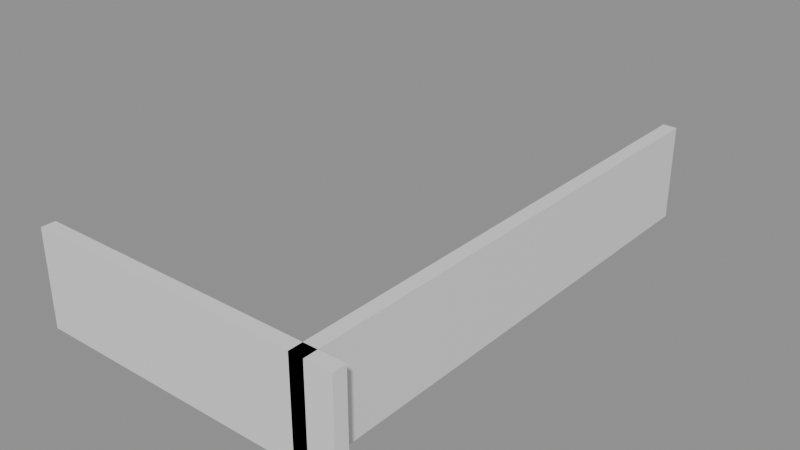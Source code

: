 # Source: building_lego.blend  (saved by Blender 5.0.119; exported with 4.5.12 LTS)
import bpy
from mathutils import Matrix  # noqa: F401  (used for matrix-valued properties, if any)

bpy.ops.wm.read_factory_settings(use_empty=True)
scene = bpy.context.scene
scene.name = 'Scene'

# ---- collections
col_01_paredes_externas = bpy.data.collections.new('01_Paredes_Externas'); scene.collection.children.link(col_01_paredes_externas)

# ---- materials (node trees are filled in below, after node groups)
mat_mat_parede_externa = bpy.data.materials.new('Mat_Parede_Externa')

# ---- material node trees
mat_mat_parede_externa.use_nodes = True; mat_mat_parede_externa.node_tree.nodes.clear()
_N = mat_mat_parede_externa.node_tree.nodes; _L = mat_mat_parede_externa.node_tree.links
n0 = _N.new('ShaderNodeBsdfPrincipled'); n0.name = 'BSDF - Pré-fundamentado'; n0.location = (-200, 100)
n1 = _N.new('ShaderNodeOutputMaterial'); n1.name = 'Saída de material'; n1.location = (200, 100)
_L.new(n0.outputs[0], n1.inputs[0])
n1.is_active_output = True

# ---- meshes
me_bloco_stone_wall_5072_4729_z0 = bpy.data.meshes.new('Bloco_stone_wall_5072_4729_z0')
me_bloco_stone_wall_5072_4729_z0.from_pydata([(-0.5, -0.175, -1.2), (0.5, -0.175, -1.2), (0.5, 0.175, -1.2), (-0.5, 0.175, -1.2), (-0.5, -0.175, 1.2), (0.5, -0.175, 1.2), (0.5, 0.175, 1.2), (-0.5, 0.175, 1.2)], [], [(0, 1, 2, 3), (4, 7, 6, 5), (0, 4, 5, 1), (2, 6, 7, 3), (0, 3, 7, 4), (1, 5, 6, 2)])
me_bloco_stone_wall_5072_4729_z0.materials.append(mat_mat_parede_externa)
me_bloco_stone_wall_5072_4729_z0.update()
me_bloco_stone_wall_5073_4729_z0 = bpy.data.meshes.new('Bloco_stone_wall_5073_4729_z0')
me_bloco_stone_wall_5073_4729_z0.from_pydata([(-0.5, -0.175, -1.2), (0.5, -0.175, -1.2), (0.5, 0.175, -1.2), (-0.5, 0.175, -1.2), (-0.5, -0.175, 1.2), (0.5, -0.175, 1.2), (0.5, 0.175, 1.2), (-0.5, 0.175, 1.2)], [], [(0, 1, 2, 3), (4, 7, 6, 5), (0, 4, 5, 1), (2, 6, 7, 3), (0, 3, 7, 4), (1, 5, 6, 2)])
me_bloco_stone_wall_5073_4729_z0.materials.append(mat_mat_parede_externa)
me_bloco_stone_wall_5073_4729_z0.update()
me_bloco_stone_wall_5074_4729_z0 = bpy.data.meshes.new('Bloco_stone_wall_5074_4729_z0')
me_bloco_stone_wall_5074_4729_z0.from_pydata([(-0.5, -0.175, -1.2), (0.5, -0.175, -1.2), (0.5, 0.175, -1.2), (-0.5, 0.175, -1.2), (-0.5, -0.175, 1.2), (0.5, -0.175, 1.2), (0.5, 0.175, 1.2), (-0.5, 0.175, 1.2)], [], [(0, 1, 2, 3), (4, 7, 6, 5), (0, 4, 5, 1), (2, 6, 7, 3), (0, 3, 7, 4), (1, 5, 6, 2)])
me_bloco_stone_wall_5074_4729_z0.materials.append(mat_mat_parede_externa)
me_bloco_stone_wall_5074_4729_z0.update()
me_bloco_stone_wall_5075_4729_z0 = bpy.data.meshes.new('Bloco_stone_wall_5075_4729_z0')
me_bloco_stone_wall_5075_4729_z0.from_pydata([(-0.5, -0.175, -1.2), (0.5, -0.175, -1.2), (0.5, 0.175, -1.2), (-0.5, 0.175, -1.2), (-0.5, -0.175, 1.2), (0.5, -0.175, 1.2), (0.5, 0.175, 1.2), (-0.5, 0.175, 1.2)], [], [(0, 1, 2, 3), (4, 7, 6, 5), (0, 4, 5, 1), (2, 6, 7, 3), (0, 3, 7, 4), (1, 5, 6, 2)])
me_bloco_stone_wall_5075_4729_z0.materials.append(mat_mat_parede_externa)
me_bloco_stone_wall_5075_4729_z0.update()
me_bloco_stone_wall_5076_4729_z0 = bpy.data.meshes.new('Bloco_stone_wall_5076_4729_z0')
me_bloco_stone_wall_5076_4729_z0.from_pydata([(-0.5, -0.175, -1.2), (0.5, -0.175, -1.2), (0.5, 0.175, -1.2), (-0.5, 0.175, -1.2), (-0.5, -0.175, 1.2), (0.5, -0.175, 1.2), (0.5, 0.175, 1.2), (-0.5, 0.175, 1.2)], [], [(0, 1, 2, 3), (4, 7, 6, 5), (0, 4, 5, 1), (2, 6, 7, 3), (0, 3, 7, 4), (1, 5, 6, 2)])
me_bloco_stone_wall_5076_4729_z0.materials.append(mat_mat_parede_externa)
me_bloco_stone_wall_5076_4729_z0.update()
me_bloco_stone_wall_5077_4729_z0 = bpy.data.meshes.new('Bloco_stone_wall_5077_4729_z0')
me_bloco_stone_wall_5077_4729_z0.from_pydata([(-0.5, -0.175, -1.2), (0.5, -0.175, -1.2), (0.5, 0.175, -1.2), (-0.5, 0.175, -1.2), (-0.5, -0.175, 1.2), (0.5, -0.175, 1.2), (0.5, 0.175, 1.2), (-0.5, 0.175, 1.2)], [], [(0, 1, 2, 3), (4, 7, 6, 5), (0, 4, 5, 1), (2, 6, 7, 3), (0, 3, 7, 4), (1, 5, 6, 2)])
me_bloco_stone_wall_5077_4729_z0.materials.append(mat_mat_parede_externa)
me_bloco_stone_wall_5077_4729_z0.update()
me_bloco_stone_wall_5078_4729_z0 = bpy.data.meshes.new('Bloco_stone_wall_5078_4729_z0')
me_bloco_stone_wall_5078_4729_z0.from_pydata([(-0.5, -0.175, -1.2), (0.5, -0.175, -1.2), (0.5, 0.175, -1.2), (-0.5, 0.175, -1.2), (-0.5, -0.175, 1.2), (0.5, -0.175, 1.2), (0.5, 0.175, 1.2), (-0.5, 0.175, 1.2)], [], [(0, 1, 2, 3), (4, 7, 6, 5), (0, 4, 5, 1), (2, 6, 7, 3), (0, 3, 7, 4), (1, 5, 6, 2)])
me_bloco_stone_wall_5078_4729_z0.materials.append(mat_mat_parede_externa)
me_bloco_stone_wall_5078_4729_z0.update()
me_bloco_stone_wall_5079_4729_z0 = bpy.data.meshes.new('Bloco_stone_wall_5079_4729_z0')
me_bloco_stone_wall_5079_4729_z0.from_pydata([(-0.5, -0.175, -1.2), (0.5, -0.175, -1.2), (0.5, 0.175, -1.2), (-0.5, 0.175, -1.2), (-0.5, -0.175, 1.2), (0.5, -0.175, 1.2), (0.5, 0.175, 1.2), (-0.5, 0.175, 1.2)], [], [(0, 1, 2, 3), (4, 7, 6, 5), (0, 4, 5, 1), (2, 6, 7, 3), (0, 3, 7, 4), (1, 5, 6, 2)])
me_bloco_stone_wall_5079_4729_z0.materials.append(mat_mat_parede_externa)
me_bloco_stone_wall_5079_4729_z0.update()
me_bloco_stone_wall_5079_4729_z0_001 = bpy.data.meshes.new('Bloco_stone_wall_5079_4729_z0.001')
me_bloco_stone_wall_5079_4729_z0_001.from_pydata([(-0.175, -0.5, -1.2), (0.175, -0.5, -1.2), (0.175, 0.5, -1.2), (-0.175, 0.5, -1.2), (-0.175, -0.5, 1.2), (0.175, -0.5, 1.2), (0.175, 0.5, 1.2), (-0.175, 0.5, 1.2)], [], [(0, 1, 2, 3), (4, 7, 6, 5), (0, 4, 5, 1), (2, 6, 7, 3), (0, 3, 7, 4), (1, 5, 6, 2)])
me_bloco_stone_wall_5079_4729_z0_001.materials.append(mat_mat_parede_externa)
me_bloco_stone_wall_5079_4729_z0_001.update()
me_bloco_stone_wall_5079_4730_z0 = bpy.data.meshes.new('Bloco_stone_wall_5079_4730_z0')
me_bloco_stone_wall_5079_4730_z0.from_pydata([(-0.175, -0.5, -1.2), (0.175, -0.5, -1.2), (0.175, 0.5, -1.2), (-0.175, 0.5, -1.2), (-0.175, -0.5, 1.2), (0.175, -0.5, 1.2), (0.175, 0.5, 1.2), (-0.175, 0.5, 1.2)], [], [(0, 1, 2, 3), (4, 7, 6, 5), (0, 4, 5, 1), (2, 6, 7, 3), (0, 3, 7, 4), (1, 5, 6, 2)])
me_bloco_stone_wall_5079_4730_z0.materials.append(mat_mat_parede_externa)
me_bloco_stone_wall_5079_4730_z0.update()
me_bloco_stone_wall_5079_4731_z0 = bpy.data.meshes.new('Bloco_stone_wall_5079_4731_z0')
me_bloco_stone_wall_5079_4731_z0.from_pydata([(-0.175, -0.5, -1.2), (0.175, -0.5, -1.2), (0.175, 0.5, -1.2), (-0.175, 0.5, -1.2), (-0.175, -0.5, 1.2), (0.175, -0.5, 1.2), (0.175, 0.5, 1.2), (-0.175, 0.5, 1.2)], [], [(0, 1, 2, 3), (4, 7, 6, 5), (0, 4, 5, 1), (2, 6, 7, 3), (0, 3, 7, 4), (1, 5, 6, 2)])
me_bloco_stone_wall_5079_4731_z0.materials.append(mat_mat_parede_externa)
me_bloco_stone_wall_5079_4731_z0.update()
me_bloco_stone_wall_5079_4732_z0 = bpy.data.meshes.new('Bloco_stone_wall_5079_4732_z0')
me_bloco_stone_wall_5079_4732_z0.from_pydata([(-0.175, -0.5, -1.2), (0.175, -0.5, -1.2), (0.175, 0.5, -1.2), (-0.175, 0.5, -1.2), (-0.175, -0.5, 1.2), (0.175, -0.5, 1.2), (0.175, 0.5, 1.2), (-0.175, 0.5, 1.2)], [], [(0, 1, 2, 3), (4, 7, 6, 5), (0, 4, 5, 1), (2, 6, 7, 3), (0, 3, 7, 4), (1, 5, 6, 2)])
me_bloco_stone_wall_5079_4732_z0.materials.append(mat_mat_parede_externa)
me_bloco_stone_wall_5079_4732_z0.update()
me_bloco_stone_wall_5079_4733_z0 = bpy.data.meshes.new('Bloco_stone_wall_5079_4733_z0')
me_bloco_stone_wall_5079_4733_z0.from_pydata([(-0.175, -0.5, -1.2), (0.175, -0.5, -1.2), (0.175, 0.5, -1.2), (-0.175, 0.5, -1.2), (-0.175, -0.5, 1.2), (0.175, -0.5, 1.2), (0.175, 0.5, 1.2), (-0.175, 0.5, 1.2)], [], [(0, 1, 2, 3), (4, 7, 6, 5), (0, 4, 5, 1), (2, 6, 7, 3), (0, 3, 7, 4), (1, 5, 6, 2)])
me_bloco_stone_wall_5079_4733_z0.materials.append(mat_mat_parede_externa)
me_bloco_stone_wall_5079_4733_z0.update()
me_bloco_stone_wall_5079_4734_z0 = bpy.data.meshes.new('Bloco_stone_wall_5079_4734_z0')
me_bloco_stone_wall_5079_4734_z0.from_pydata([(-0.175, -0.5, -1.2), (0.175, -0.5, -1.2), (0.175, 0.5, -1.2), (-0.175, 0.5, -1.2), (-0.175, -0.5, 1.2), (0.175, -0.5, 1.2), (0.175, 0.5, 1.2), (-0.175, 0.5, 1.2)], [], [(0, 1, 2, 3), (4, 7, 6, 5), (0, 4, 5, 1), (2, 6, 7, 3), (0, 3, 7, 4), (1, 5, 6, 2)])
me_bloco_stone_wall_5079_4734_z0.materials.append(mat_mat_parede_externa)
me_bloco_stone_wall_5079_4734_z0.update()
me_bloco_stone_wall_5079_4735_z0 = bpy.data.meshes.new('Bloco_stone_wall_5079_4735_z0')
me_bloco_stone_wall_5079_4735_z0.from_pydata([(-0.175, -0.5, -1.2), (0.175, -0.5, -1.2), (0.175, 0.5, -1.2), (-0.175, 0.5, -1.2), (-0.175, -0.5, 1.2), (0.175, -0.5, 1.2), (0.175, 0.5, 1.2), (-0.175, 0.5, 1.2)], [], [(0, 1, 2, 3), (4, 7, 6, 5), (0, 4, 5, 1), (2, 6, 7, 3), (0, 3, 7, 4), (1, 5, 6, 2)])
me_bloco_stone_wall_5079_4735_z0.materials.append(mat_mat_parede_externa)
me_bloco_stone_wall_5079_4735_z0.update()
me_bloco_stone_wall_5079_4736_z0 = bpy.data.meshes.new('Bloco_stone_wall_5079_4736_z0')
me_bloco_stone_wall_5079_4736_z0.from_pydata([(-0.175, -0.5, -1.2), (0.175, -0.5, -1.2), (0.175, 0.5, -1.2), (-0.175, 0.5, -1.2), (-0.175, -0.5, 1.2), (0.175, -0.5, 1.2), (0.175, 0.5, 1.2), (-0.175, 0.5, 1.2)], [], [(0, 1, 2, 3), (4, 7, 6, 5), (0, 4, 5, 1), (2, 6, 7, 3), (0, 3, 7, 4), (1, 5, 6, 2)])
me_bloco_stone_wall_5079_4736_z0.materials.append(mat_mat_parede_externa)
me_bloco_stone_wall_5079_4736_z0.update()
me_bloco_stone_wall_5079_4737_z0 = bpy.data.meshes.new('Bloco_stone_wall_5079_4737_z0')
me_bloco_stone_wall_5079_4737_z0.from_pydata([(-0.175, -0.5, -1.2), (0.175, -0.5, -1.2), (0.175, 0.5, -1.2), (-0.175, 0.5, -1.2), (-0.175, -0.5, 1.2), (0.175, -0.5, 1.2), (0.175, 0.5, 1.2), (-0.175, 0.5, 1.2)], [], [(0, 1, 2, 3), (4, 7, 6, 5), (0, 4, 5, 1), (2, 6, 7, 3), (0, 3, 7, 4), (1, 5, 6, 2)])
me_bloco_stone_wall_5079_4737_z0.materials.append(mat_mat_parede_externa)
me_bloco_stone_wall_5079_4737_z0.update()
me_bloco_stone_wall_5079_4738_z0 = bpy.data.meshes.new('Bloco_stone_wall_5079_4738_z0')
me_bloco_stone_wall_5079_4738_z0.from_pydata([(-0.175, -0.5, -1.2), (0.175, -0.5, -1.2), (0.175, 0.5, -1.2), (-0.175, 0.5, -1.2), (-0.175, -0.5, 1.2), (0.175, -0.5, 1.2), (0.175, 0.5, 1.2), (-0.175, 0.5, 1.2)], [], [(0, 1, 2, 3), (4, 7, 6, 5), (0, 4, 5, 1), (2, 6, 7, 3), (0, 3, 7, 4), (1, 5, 6, 2)])
me_bloco_stone_wall_5079_4738_z0.materials.append(mat_mat_parede_externa)
me_bloco_stone_wall_5079_4738_z0.update()
me_bloco_stone_wall_5079_4739_z0 = bpy.data.meshes.new('Bloco_stone_wall_5079_4739_z0')
me_bloco_stone_wall_5079_4739_z0.from_pydata([(-0.175, -0.5, -1.2), (0.175, -0.5, -1.2), (0.175, 0.5, -1.2), (-0.175, 0.5, -1.2), (-0.175, -0.5, 1.2), (0.175, -0.5, 1.2), (0.175, 0.5, 1.2), (-0.175, 0.5, 1.2)], [], [(0, 1, 2, 3), (4, 7, 6, 5), (0, 4, 5, 1), (2, 6, 7, 3), (0, 3, 7, 4), (1, 5, 6, 2)])
me_bloco_stone_wall_5079_4739_z0.materials.append(mat_mat_parede_externa)
me_bloco_stone_wall_5079_4739_z0.update()
me_bloco_stone_wall_5079_4740_z0 = bpy.data.meshes.new('Bloco_stone_wall_5079_4740_z0')
me_bloco_stone_wall_5079_4740_z0.from_pydata([(-0.175, -0.5, -1.2), (0.175, -0.5, -1.2), (0.175, 0.5, -1.2), (-0.175, 0.5, -1.2), (-0.175, -0.5, 1.2), (0.175, -0.5, 1.2), (0.175, 0.5, 1.2), (-0.175, 0.5, 1.2)], [], [(0, 1, 2, 3), (4, 7, 6, 5), (0, 4, 5, 1), (2, 6, 7, 3), (0, 3, 7, 4), (1, 5, 6, 2)])
me_bloco_stone_wall_5079_4740_z0.materials.append(mat_mat_parede_externa)
me_bloco_stone_wall_5079_4740_z0.update()
me_bloco_stone_wall_5079_4741_z0 = bpy.data.meshes.new('Bloco_stone_wall_5079_4741_z0')
me_bloco_stone_wall_5079_4741_z0.from_pydata([(-0.175, -0.5, -1.2), (0.175, -0.5, -1.2), (0.175, 0.5, -1.2), (-0.175, 0.5, -1.2), (-0.175, -0.5, 1.2), (0.175, -0.5, 1.2), (0.175, 0.5, 1.2), (-0.175, 0.5, 1.2)], [], [(0, 1, 2, 3), (4, 7, 6, 5), (0, 4, 5, 1), (2, 6, 7, 3), (0, 3, 7, 4), (1, 5, 6, 2)])
me_bloco_stone_wall_5079_4741_z0.materials.append(mat_mat_parede_externa)
me_bloco_stone_wall_5079_4741_z0.update()

# ---- objects
ob_parede_externa_norte_y4729_x5072_5079 = bpy.data.objects.new('Parede_Externa_Norte_Y4729_X5072_5079', None)
ob_bloco_stone_wall_5072_4729_z0 = bpy.data.objects.new('Bloco_stone_wall_5072_4729_z0', me_bloco_stone_wall_5072_4729_z0)
ob_bloco_stone_wall_5073_4729_z0 = bpy.data.objects.new('Bloco_stone_wall_5073_4729_z0', me_bloco_stone_wall_5073_4729_z0)
ob_bloco_stone_wall_5074_4729_z0 = bpy.data.objects.new('Bloco_stone_wall_5074_4729_z0', me_bloco_stone_wall_5074_4729_z0)
ob_bloco_stone_wall_5075_4729_z0 = bpy.data.objects.new('Bloco_stone_wall_5075_4729_z0', me_bloco_stone_wall_5075_4729_z0)
ob_bloco_stone_wall_5076_4729_z0 = bpy.data.objects.new('Bloco_stone_wall_5076_4729_z0', me_bloco_stone_wall_5076_4729_z0)
ob_bloco_stone_wall_5077_4729_z0 = bpy.data.objects.new('Bloco_stone_wall_5077_4729_z0', me_bloco_stone_wall_5077_4729_z0)
ob_bloco_stone_wall_5078_4729_z0 = bpy.data.objects.new('Bloco_stone_wall_5078_4729_z0', me_bloco_stone_wall_5078_4729_z0)
ob_bloco_stone_wall_5079_4729_z0 = bpy.data.objects.new('Bloco_stone_wall_5079_4729_z0', me_bloco_stone_wall_5079_4729_z0)
ob_parede_externa_leste_x5079_y4729_4741 = bpy.data.objects.new('Parede_Externa_Leste_X5079_Y4729_4741', None)
ob_bloco_stone_wall_5079_4729_z0_001 = bpy.data.objects.new('Bloco_stone_wall_5079_4729_z0.001', me_bloco_stone_wall_5079_4729_z0_001)
ob_bloco_stone_wall_5079_4730_z0 = bpy.data.objects.new('Bloco_stone_wall_5079_4730_z0', me_bloco_stone_wall_5079_4730_z0)
ob_bloco_stone_wall_5079_4731_z0 = bpy.data.objects.new('Bloco_stone_wall_5079_4731_z0', me_bloco_stone_wall_5079_4731_z0)
ob_bloco_stone_wall_5079_4732_z0 = bpy.data.objects.new('Bloco_stone_wall_5079_4732_z0', me_bloco_stone_wall_5079_4732_z0)
ob_bloco_stone_wall_5079_4733_z0 = bpy.data.objects.new('Bloco_stone_wall_5079_4733_z0', me_bloco_stone_wall_5079_4733_z0)
ob_bloco_stone_wall_5079_4734_z0 = bpy.data.objects.new('Bloco_stone_wall_5079_4734_z0', me_bloco_stone_wall_5079_4734_z0)
ob_bloco_stone_wall_5079_4735_z0 = bpy.data.objects.new('Bloco_stone_wall_5079_4735_z0', me_bloco_stone_wall_5079_4735_z0)
ob_bloco_stone_wall_5079_4736_z0 = bpy.data.objects.new('Bloco_stone_wall_5079_4736_z0', me_bloco_stone_wall_5079_4736_z0)
ob_bloco_stone_wall_5079_4737_z0 = bpy.data.objects.new('Bloco_stone_wall_5079_4737_z0', me_bloco_stone_wall_5079_4737_z0)
ob_bloco_stone_wall_5079_4738_z0 = bpy.data.objects.new('Bloco_stone_wall_5079_4738_z0', me_bloco_stone_wall_5079_4738_z0)
ob_bloco_stone_wall_5079_4739_z0 = bpy.data.objects.new('Bloco_stone_wall_5079_4739_z0', me_bloco_stone_wall_5079_4739_z0)
ob_bloco_stone_wall_5079_4740_z0 = bpy.data.objects.new('Bloco_stone_wall_5079_4740_z0', me_bloco_stone_wall_5079_4740_z0)
ob_bloco_stone_wall_5079_4741_z0 = bpy.data.objects.new('Bloco_stone_wall_5079_4741_z0', me_bloco_stone_wall_5079_4741_z0)

# ---- transforms, parenting, visibility, modifiers, constraints
ob_parede_externa_norte_y4729_x5072_5079.location = (0.0, -6.0, 0.0)
ob_parede_externa_norte_y4729_x5072_5079.empty_display_type = 'CUBE'
ob_bloco_stone_wall_5072_4729_z0.parent = ob_parede_externa_norte_y4729_x5072_5079
ob_bloco_stone_wall_5072_4729_z0.matrix_parent_inverse = Matrix(((1.0, -0.0, 0.0, -0.0), (-0.0, 1.0, -0.0, 6.0), (0.0, -0.0, 1.0, -0.0), (-0.0, 0.0, -0.0, 1.0)))
ob_bloco_stone_wall_5072_4729_z0.location = (-3.5, -6.325, 1.2)
ob_bloco_stone_wall_5073_4729_z0.parent = ob_parede_externa_norte_y4729_x5072_5079
ob_bloco_stone_wall_5073_4729_z0.matrix_parent_inverse = Matrix(((1.0, -0.0, 0.0, -0.0), (-0.0, 1.0, -0.0, 6.0), (0.0, -0.0, 1.0, -0.0), (-0.0, 0.0, -0.0, 1.0)))
ob_bloco_stone_wall_5073_4729_z0.location = (-2.5, -6.325, 1.2)
ob_bloco_stone_wall_5074_4729_z0.parent = ob_parede_externa_norte_y4729_x5072_5079
ob_bloco_stone_wall_5074_4729_z0.matrix_parent_inverse = Matrix(((1.0, -0.0, 0.0, -0.0), (-0.0, 1.0, -0.0, 6.0), (0.0, -0.0, 1.0, -0.0), (-0.0, 0.0, -0.0, 1.0)))
ob_bloco_stone_wall_5074_4729_z0.location = (-1.5, -6.325, 1.2)
ob_bloco_stone_wall_5075_4729_z0.parent = ob_parede_externa_norte_y4729_x5072_5079
ob_bloco_stone_wall_5075_4729_z0.matrix_parent_inverse = Matrix(((1.0, -0.0, 0.0, -0.0), (-0.0, 1.0, -0.0, 6.0), (0.0, -0.0, 1.0, -0.0), (-0.0, 0.0, -0.0, 1.0)))
ob_bloco_stone_wall_5075_4729_z0.location = (-0.5, -6.325, 1.2)
ob_bloco_stone_wall_5076_4729_z0.parent = ob_parede_externa_norte_y4729_x5072_5079
ob_bloco_stone_wall_5076_4729_z0.matrix_parent_inverse = Matrix(((1.0, -0.0, 0.0, -0.0), (-0.0, 1.0, -0.0, 6.0), (0.0, -0.0, 1.0, -0.0), (-0.0, 0.0, -0.0, 1.0)))
ob_bloco_stone_wall_5076_4729_z0.location = (0.5, -6.325, 1.2)
ob_bloco_stone_wall_5077_4729_z0.parent = ob_parede_externa_norte_y4729_x5072_5079
ob_bloco_stone_wall_5077_4729_z0.matrix_parent_inverse = Matrix(((1.0, -0.0, 0.0, -0.0), (-0.0, 1.0, -0.0, 6.0), (0.0, -0.0, 1.0, -0.0), (-0.0, 0.0, -0.0, 1.0)))
ob_bloco_stone_wall_5077_4729_z0.location = (1.5, -6.325, 1.2)
ob_bloco_stone_wall_5078_4729_z0.parent = ob_parede_externa_norte_y4729_x5072_5079
ob_bloco_stone_wall_5078_4729_z0.matrix_parent_inverse = Matrix(((1.0, -0.0, 0.0, -0.0), (-0.0, 1.0, -0.0, 6.0), (0.0, -0.0, 1.0, -0.0), (-0.0, 0.0, -0.0, 1.0)))
ob_bloco_stone_wall_5078_4729_z0.location = (2.5, -6.325, 1.2)
ob_bloco_stone_wall_5079_4729_z0.parent = ob_parede_externa_norte_y4729_x5072_5079
ob_bloco_stone_wall_5079_4729_z0.matrix_parent_inverse = Matrix(((1.0, -0.0, 0.0, -0.0), (-0.0, 1.0, -0.0, 6.0), (0.0, -0.0, 1.0, -0.0), (-0.0, 0.0, -0.0, 1.0)))
ob_bloco_stone_wall_5079_4729_z0.location = (3.5, -6.325, 1.2)
ob_parede_externa_leste_x5079_y4729_4741.location = (3.5, 0.0, 0.0)
ob_parede_externa_leste_x5079_y4729_4741.empty_display_type = 'CUBE'
ob_bloco_stone_wall_5079_4729_z0_001.parent = ob_parede_externa_leste_x5079_y4729_4741
ob_bloco_stone_wall_5079_4729_z0_001.matrix_parent_inverse = Matrix(((1.0, -0.0, 0.0, -3.5), (-0.0, 1.0, -0.0, 0.0), (0.0, -0.0, 1.0, -0.0), (-0.0, 0.0, -0.0, 1.0)))
ob_bloco_stone_wall_5079_4729_z0_001.location = (3.175, -6.0, 1.2)
ob_bloco_stone_wall_5079_4730_z0.parent = ob_parede_externa_leste_x5079_y4729_4741
ob_bloco_stone_wall_5079_4730_z0.matrix_parent_inverse = Matrix(((1.0, -0.0, 0.0, -3.5), (-0.0, 1.0, -0.0, 0.0), (0.0, -0.0, 1.0, -0.0), (-0.0, 0.0, -0.0, 1.0)))
ob_bloco_stone_wall_5079_4730_z0.location = (3.175, -5.0, 1.2)
ob_bloco_stone_wall_5079_4731_z0.parent = ob_parede_externa_leste_x5079_y4729_4741
ob_bloco_stone_wall_5079_4731_z0.matrix_parent_inverse = Matrix(((1.0, -0.0, 0.0, -3.5), (-0.0, 1.0, -0.0, 0.0), (0.0, -0.0, 1.0, -0.0), (-0.0, 0.0, -0.0, 1.0)))
ob_bloco_stone_wall_5079_4731_z0.location = (3.175, -4.0, 1.2)
ob_bloco_stone_wall_5079_4732_z0.parent = ob_parede_externa_leste_x5079_y4729_4741
ob_bloco_stone_wall_5079_4732_z0.matrix_parent_inverse = Matrix(((1.0, -0.0, 0.0, -3.5), (-0.0, 1.0, -0.0, 0.0), (0.0, -0.0, 1.0, -0.0), (-0.0, 0.0, -0.0, 1.0)))
ob_bloco_stone_wall_5079_4732_z0.location = (3.175, -3.0, 1.2)
ob_bloco_stone_wall_5079_4733_z0.parent = ob_parede_externa_leste_x5079_y4729_4741
ob_bloco_stone_wall_5079_4733_z0.matrix_parent_inverse = Matrix(((1.0, -0.0, 0.0, -3.5), (-0.0, 1.0, -0.0, 0.0), (0.0, -0.0, 1.0, -0.0), (-0.0, 0.0, -0.0, 1.0)))
ob_bloco_stone_wall_5079_4733_z0.location = (3.175, -2.0, 1.2)
ob_bloco_stone_wall_5079_4734_z0.parent = ob_parede_externa_leste_x5079_y4729_4741
ob_bloco_stone_wall_5079_4734_z0.matrix_parent_inverse = Matrix(((1.0, -0.0, 0.0, -3.5), (-0.0, 1.0, -0.0, 0.0), (0.0, -0.0, 1.0, -0.0), (-0.0, 0.0, -0.0, 1.0)))
ob_bloco_stone_wall_5079_4734_z0.location = (3.175, -1.0, 1.2)
ob_bloco_stone_wall_5079_4735_z0.parent = ob_parede_externa_leste_x5079_y4729_4741
ob_bloco_stone_wall_5079_4735_z0.matrix_parent_inverse = Matrix(((1.0, -0.0, 0.0, -3.5), (-0.0, 1.0, -0.0, 0.0), (0.0, -0.0, 1.0, -0.0), (-0.0, 0.0, -0.0, 1.0)))
ob_bloco_stone_wall_5079_4735_z0.location = (3.175, 0.0, 1.2)
ob_bloco_stone_wall_5079_4736_z0.parent = ob_parede_externa_leste_x5079_y4729_4741
ob_bloco_stone_wall_5079_4736_z0.matrix_parent_inverse = Matrix(((1.0, -0.0, 0.0, -3.5), (-0.0, 1.0, -0.0, 0.0), (0.0, -0.0, 1.0, -0.0), (-0.0, 0.0, -0.0, 1.0)))
ob_bloco_stone_wall_5079_4736_z0.location = (3.175, 1.0, 1.2)
ob_bloco_stone_wall_5079_4737_z0.parent = ob_parede_externa_leste_x5079_y4729_4741
ob_bloco_stone_wall_5079_4737_z0.matrix_parent_inverse = Matrix(((1.0, -0.0, 0.0, -3.5), (-0.0, 1.0, -0.0, 0.0), (0.0, -0.0, 1.0, -0.0), (-0.0, 0.0, -0.0, 1.0)))
ob_bloco_stone_wall_5079_4737_z0.location = (3.175, 2.0, 1.2)
ob_bloco_stone_wall_5079_4738_z0.parent = ob_parede_externa_leste_x5079_y4729_4741
ob_bloco_stone_wall_5079_4738_z0.matrix_parent_inverse = Matrix(((1.0, -0.0, 0.0, -3.5), (-0.0, 1.0, -0.0, 0.0), (0.0, -0.0, 1.0, -0.0), (-0.0, 0.0, -0.0, 1.0)))
ob_bloco_stone_wall_5079_4738_z0.location = (3.175, 3.0, 1.2)
ob_bloco_stone_wall_5079_4739_z0.parent = ob_parede_externa_leste_x5079_y4729_4741
ob_bloco_stone_wall_5079_4739_z0.matrix_parent_inverse = Matrix(((1.0, -0.0, 0.0, -3.5), (-0.0, 1.0, -0.0, 0.0), (0.0, -0.0, 1.0, -0.0), (-0.0, 0.0, -0.0, 1.0)))
ob_bloco_stone_wall_5079_4739_z0.location = (3.175, 4.0, 1.2)
ob_bloco_stone_wall_5079_4740_z0.parent = ob_parede_externa_leste_x5079_y4729_4741
ob_bloco_stone_wall_5079_4740_z0.matrix_parent_inverse = Matrix(((1.0, -0.0, 0.0, -3.5), (-0.0, 1.0, -0.0, 0.0), (0.0, -0.0, 1.0, -0.0), (-0.0, 0.0, -0.0, 1.0)))
ob_bloco_stone_wall_5079_4740_z0.location = (3.175, 5.0, 1.2)
ob_bloco_stone_wall_5079_4741_z0.parent = ob_parede_externa_leste_x5079_y4729_4741
ob_bloco_stone_wall_5079_4741_z0.matrix_parent_inverse = Matrix(((1.0, -0.0, 0.0, -3.5), (-0.0, 1.0, -0.0, 0.0), (0.0, -0.0, 1.0, -0.0), (-0.0, 0.0, -0.0, 1.0)))
ob_bloco_stone_wall_5079_4741_z0.location = (3.175, 6.0, 1.2)

# ---- collection membership
col_01_paredes_externas.objects.link(ob_parede_externa_norte_y4729_x5072_5079)
col_01_paredes_externas.objects.link(ob_bloco_stone_wall_5072_4729_z0)
col_01_paredes_externas.objects.link(ob_bloco_stone_wall_5073_4729_z0)
col_01_paredes_externas.objects.link(ob_bloco_stone_wall_5074_4729_z0)
col_01_paredes_externas.objects.link(ob_bloco_stone_wall_5075_4729_z0)
col_01_paredes_externas.objects.link(ob_bloco_stone_wall_5076_4729_z0)
col_01_paredes_externas.objects.link(ob_bloco_stone_wall_5077_4729_z0)
col_01_paredes_externas.objects.link(ob_bloco_stone_wall_5078_4729_z0)
col_01_paredes_externas.objects.link(ob_bloco_stone_wall_5079_4729_z0)
col_01_paredes_externas.objects.link(ob_parede_externa_leste_x5079_y4729_4741)
col_01_paredes_externas.objects.link(ob_bloco_stone_wall_5079_4729_z0_001)
col_01_paredes_externas.objects.link(ob_bloco_stone_wall_5079_4730_z0)
col_01_paredes_externas.objects.link(ob_bloco_stone_wall_5079_4731_z0)
col_01_paredes_externas.objects.link(ob_bloco_stone_wall_5079_4732_z0)
col_01_paredes_externas.objects.link(ob_bloco_stone_wall_5079_4733_z0)
col_01_paredes_externas.objects.link(ob_bloco_stone_wall_5079_4734_z0)
col_01_paredes_externas.objects.link(ob_bloco_stone_wall_5079_4735_z0)
col_01_paredes_externas.objects.link(ob_bloco_stone_wall_5079_4736_z0)
col_01_paredes_externas.objects.link(ob_bloco_stone_wall_5079_4737_z0)
col_01_paredes_externas.objects.link(ob_bloco_stone_wall_5079_4738_z0)
col_01_paredes_externas.objects.link(ob_bloco_stone_wall_5079_4739_z0)
col_01_paredes_externas.objects.link(ob_bloco_stone_wall_5079_4740_z0)
col_01_paredes_externas.objects.link(ob_bloco_stone_wall_5079_4741_z0)

# ---- scene / render settings (as saved in the file)
scene.frame_start = 1; scene.frame_end = 250; scene.frame_set(1)
scene.render.engine = 'BLENDER_EEVEE_NEXT'
scene.render.bake_bias = 0.0
scene.render.bake_samples = 0
scene.cycles.sampling_pattern = 'TABULATED_SOBOL'
scene.eevee.use_volume_custom_range = False
bpy.context.view_layer.update()

# ---- added for rendering (the .blend has no active camera and no usable light): camera, sun + grey world if the file has none
cam_auto = bpy.data.cameras.new('AutoCamera')
cam_auto.lens = 50.0
cam_auto.sensor_width = 36.0
cam_auto.clip_end = 1000.0
ob_auto_camera = bpy.data.objects.new('AutoCamera', cam_auto)
scene.collection.objects.link(ob_auto_camera)
ob_auto_camera.location = (14.2964, -17.1557, 12.6372)
ob_auto_camera.rotation_euler = (1.09748, -7.21219e-08, 0.694738)
scene.camera = ob_auto_camera
light_auto_sun = bpy.data.lights.new('AutoSun', 'SUN')
light_auto_sun.energy = 3.0
light_auto_sun.angle = 0.0523599
ob_auto_sun = bpy.data.objects.new('AutoSun', light_auto_sun)
scene.collection.objects.link(ob_auto_sun)
ob_auto_sun.rotation_euler = (0.872665, 0.174533, 0.523599)
if scene.world is None:
    world_auto = bpy.data.worlds.new('AutoWorld')
    world_auto.color = (0.3, 0.3, 0.3)
    scene.world = world_auto
bpy.context.view_layer.update()
